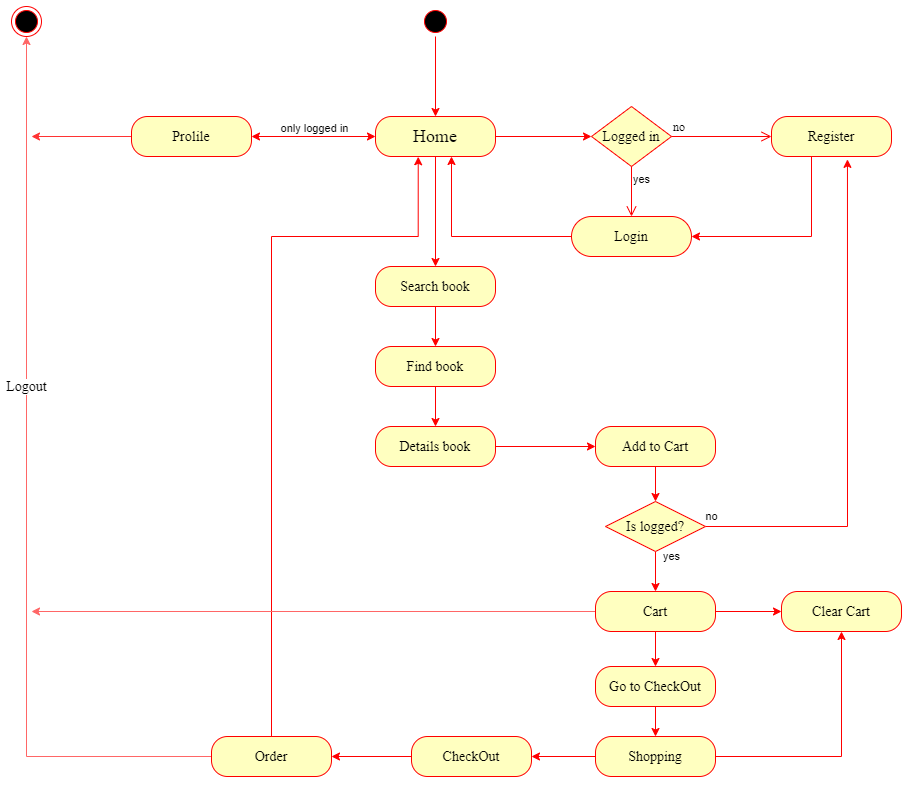

The diagram above was exported from draw.io. Its source (the exported page's mxGraphModel, read from the mxfile embedded in the PNG):
<mxGraphModel dx="1833" dy="1650" grid="0" gridSize="10" guides="1" tooltips="1" connect="1" arrows="1" fold="1" page="1" pageScale="1" pageWidth="827" pageHeight="1169" math="0" shadow="0">
  <root>
    <mxCell id="KS5STjqdnQkoti6hXjsR-0" />
    <mxCell id="KS5STjqdnQkoti6hXjsR-1" parent="KS5STjqdnQkoti6hXjsR-0" />
    <mxCell id="qEQJGwHLCpnpR6YNQdrJ-0" value="" style="edgeStyle=orthogonalEdgeStyle;rounded=0;orthogonalLoop=1;jettySize=auto;html=1;strokeColor=#FF0000;" parent="KS5STjqdnQkoti6hXjsR-1" source="qEQJGwHLCpnpR6YNQdrJ-1" target="qEQJGwHLCpnpR6YNQdrJ-6" edge="1">
      <mxGeometry relative="1" as="geometry" />
    </mxCell>
    <mxCell id="qEQJGwHLCpnpR6YNQdrJ-1" value="" style="ellipse;html=1;shape=startState;fillColor=#000000;strokeColor=#ff0000;" parent="KS5STjqdnQkoti6hXjsR-1" vertex="1">
      <mxGeometry x="399" y="-20" width="30" height="30" as="geometry" />
    </mxCell>
    <mxCell id="S0EJLObHAa3HZ8z0sdsg-9" value="" style="edgeStyle=orthogonalEdgeStyle;rounded=0;orthogonalLoop=1;jettySize=auto;html=1;strokeColor=#FF0000;" edge="1" parent="KS5STjqdnQkoti6hXjsR-1" source="qEQJGwHLCpnpR6YNQdrJ-6" target="S0EJLObHAa3HZ8z0sdsg-6">
      <mxGeometry relative="1" as="geometry" />
    </mxCell>
    <mxCell id="kcLTPoGf-tI6kRwI5zCP-5" value="" style="edgeStyle=orthogonalEdgeStyle;rounded=0;orthogonalLoop=1;jettySize=auto;html=1;strokeColor=#FF0000;" edge="1" parent="KS5STjqdnQkoti6hXjsR-1" source="qEQJGwHLCpnpR6YNQdrJ-6" target="qEQJGwHLCpnpR6YNQdrJ-26">
      <mxGeometry relative="1" as="geometry" />
    </mxCell>
    <mxCell id="qEQJGwHLCpnpR6YNQdrJ-6" value="&lt;font face=&quot;Times New Roman&quot; style=&quot;font-size: 18px&quot;&gt;Home&lt;/font&gt;" style="rounded=1;whiteSpace=wrap;html=1;arcSize=40;fontColor=#000000;fillColor=#ffffc0;strokeColor=#ff0000;" parent="KS5STjqdnQkoti6hXjsR-1" vertex="1">
      <mxGeometry x="354" y="90" width="120" height="40" as="geometry" />
    </mxCell>
    <mxCell id="qEQJGwHLCpnpR6YNQdrJ-16" value="" style="edgeStyle=orthogonalEdgeStyle;rounded=0;orthogonalLoop=1;jettySize=auto;html=1;strokeColor=#FF0000;" parent="KS5STjqdnQkoti6hXjsR-1" source="qEQJGwHLCpnpR6YNQdrJ-17" target="qEQJGwHLCpnpR6YNQdrJ-18" edge="1">
      <mxGeometry relative="1" as="geometry" />
    </mxCell>
    <mxCell id="qEQJGwHLCpnpR6YNQdrJ-17" value="&lt;font face=&quot;Times New Roman&quot; style=&quot;font-size: 14px&quot;&gt;CheckOut&lt;/font&gt;" style="rounded=1;whiteSpace=wrap;html=1;arcSize=40;fontColor=#000000;fillColor=#ffffc0;strokeColor=#ff0000;" parent="KS5STjqdnQkoti6hXjsR-1" vertex="1">
      <mxGeometry x="390" y="710" width="120" height="40" as="geometry" />
    </mxCell>
    <mxCell id="kcLTPoGf-tI6kRwI5zCP-10" value="" style="edgeStyle=orthogonalEdgeStyle;rounded=0;orthogonalLoop=1;jettySize=auto;html=1;strokeColor=#FF0000;entryX=0.356;entryY=1.006;entryDx=0;entryDy=0;entryPerimeter=0;" edge="1" parent="KS5STjqdnQkoti6hXjsR-1" source="qEQJGwHLCpnpR6YNQdrJ-18" target="qEQJGwHLCpnpR6YNQdrJ-6">
      <mxGeometry relative="1" as="geometry">
        <mxPoint x="380" y="140" as="targetPoint" />
        <Array as="points">
          <mxPoint x="250" y="210" />
          <mxPoint x="397" y="210" />
        </Array>
      </mxGeometry>
    </mxCell>
    <mxCell id="kcLTPoGf-tI6kRwI5zCP-12" value="&lt;font face=&quot;Times New Roman&quot; style=&quot;font-size: 14px&quot;&gt;Logout&lt;/font&gt;" style="edgeStyle=orthogonalEdgeStyle;rounded=0;orthogonalLoop=1;jettySize=auto;html=1;strokeColor=#FF6666;entryX=0.5;entryY=1;entryDx=0;entryDy=0;" edge="1" parent="KS5STjqdnQkoti6hXjsR-1" source="qEQJGwHLCpnpR6YNQdrJ-18" target="qEQJGwHLCpnpR6YNQdrJ-41">
      <mxGeometry x="0.2265" relative="1" as="geometry">
        <mxPoint y="40.00000000000023" as="targetPoint" />
        <mxPoint as="offset" />
      </mxGeometry>
    </mxCell>
    <mxCell id="qEQJGwHLCpnpR6YNQdrJ-18" value="&lt;font face=&quot;Times New Roman&quot; style=&quot;font-size: 14px&quot;&gt;Order&lt;/font&gt;" style="rounded=1;whiteSpace=wrap;html=1;arcSize=40;fontColor=#000000;fillColor=#ffffc0;strokeColor=#ff0000;" parent="KS5STjqdnQkoti6hXjsR-1" vertex="1">
      <mxGeometry x="190" y="710" width="120" height="40" as="geometry" />
    </mxCell>
    <mxCell id="qEQJGwHLCpnpR6YNQdrJ-21" value="&lt;font style=&quot;font-size: 14px&quot; face=&quot;Times New Roman&quot;&gt;Clear Cart&lt;/font&gt;" style="rounded=1;whiteSpace=wrap;html=1;arcSize=40;fontColor=#000000;fillColor=#ffffc0;strokeColor=#ff0000;" parent="KS5STjqdnQkoti6hXjsR-1" vertex="1">
      <mxGeometry x="760" y="565" width="120" height="40" as="geometry" />
    </mxCell>
    <mxCell id="RjxjzPxBUCB8u4c9i9sf-1" value="" style="edgeStyle=orthogonalEdgeStyle;rounded=0;orthogonalLoop=1;jettySize=auto;html=1;strokeColor=#FF0000;" edge="1" parent="KS5STjqdnQkoti6hXjsR-1" source="qEQJGwHLCpnpR6YNQdrJ-26" target="RjxjzPxBUCB8u4c9i9sf-0">
      <mxGeometry relative="1" as="geometry" />
    </mxCell>
    <mxCell id="qEQJGwHLCpnpR6YNQdrJ-26" value="&lt;font style=&quot;font-size: 14px&quot; face=&quot;Times New Roman&quot;&gt;Search book&lt;/font&gt;" style="rounded=1;whiteSpace=wrap;html=1;arcSize=40;fontColor=#000000;fillColor=#ffffc0;strokeColor=#ff0000;" parent="KS5STjqdnQkoti6hXjsR-1" vertex="1">
      <mxGeometry x="354" y="240" width="120" height="40" as="geometry" />
    </mxCell>
    <mxCell id="OsroXswdM6tF9Ov4njQd-12" value="yes" style="edgeStyle=orthogonalEdgeStyle;rounded=0;orthogonalLoop=1;jettySize=auto;html=1;strokeColor=#FF0000;entryX=0.5;entryY=0;entryDx=0;entryDy=0;" edge="1" parent="KS5STjqdnQkoti6hXjsR-1" source="3YusigqHATZwrWNPuAf3-19" target="3YusigqHATZwrWNPuAf3-26">
      <mxGeometry x="-0.7222" y="16" relative="1" as="geometry">
        <mxPoint x="414" y="492" as="targetPoint" />
        <mxPoint y="-1" as="offset" />
      </mxGeometry>
    </mxCell>
    <mxCell id="qEQJGwHLCpnpR6YNQdrJ-29" value="&lt;font face=&quot;Times New Roman&quot; style=&quot;font-size: 14px&quot;&gt;Add to Cart&lt;/font&gt;" style="rounded=1;whiteSpace=wrap;html=1;arcSize=40;fontColor=#000000;fillColor=#ffffc0;strokeColor=#ff0000;" parent="KS5STjqdnQkoti6hXjsR-1" vertex="1">
      <mxGeometry x="574" y="400" width="120" height="40" as="geometry" />
    </mxCell>
    <mxCell id="S0EJLObHAa3HZ8z0sdsg-10" value="" style="edgeStyle=orthogonalEdgeStyle;rounded=0;orthogonalLoop=1;jettySize=auto;html=1;strokeColor=#FF0000;entryX=1;entryY=0.5;entryDx=0;entryDy=0;" edge="1" parent="KS5STjqdnQkoti6hXjsR-1" source="qEQJGwHLCpnpR6YNQdrJ-31" target="qEQJGwHLCpnpR6YNQdrJ-35">
      <mxGeometry relative="1" as="geometry">
        <Array as="points">
          <mxPoint x="790" y="210" />
        </Array>
      </mxGeometry>
    </mxCell>
    <mxCell id="qEQJGwHLCpnpR6YNQdrJ-31" value="&lt;font style=&quot;font-size: 14px&quot; face=&quot;Times New Roman&quot;&gt;Register&lt;/font&gt;" style="rounded=1;whiteSpace=wrap;html=1;arcSize=40;fontColor=#000000;fillColor=#ffffc0;strokeColor=#ff0000;" parent="KS5STjqdnQkoti6hXjsR-1" vertex="1">
      <mxGeometry x="750" y="90" width="120" height="40" as="geometry" />
    </mxCell>
    <mxCell id="OsroXswdM6tF9Ov4njQd-4" value="" style="edgeStyle=orthogonalEdgeStyle;rounded=0;orthogonalLoop=1;jettySize=auto;html=1;strokeColor=#FF0000;" edge="1" parent="KS5STjqdnQkoti6hXjsR-1" source="qEQJGwHLCpnpR6YNQdrJ-35" target="qEQJGwHLCpnpR6YNQdrJ-6">
      <mxGeometry relative="1" as="geometry">
        <mxPoint x="432" y="129" as="targetPoint" />
        <Array as="points">
          <mxPoint x="430" y="210" />
        </Array>
      </mxGeometry>
    </mxCell>
    <mxCell id="qEQJGwHLCpnpR6YNQdrJ-35" value="&lt;font style=&quot;font-size: 14px&quot; face=&quot;Times New Roman&quot;&gt;Login&lt;/font&gt;" style="rounded=1;whiteSpace=wrap;html=1;arcSize=50;fontColor=#000000;fillColor=#ffffc0;strokeColor=#ff0000;" parent="KS5STjqdnQkoti6hXjsR-1" vertex="1">
      <mxGeometry x="550" y="190" width="120" height="40" as="geometry" />
    </mxCell>
    <mxCell id="qEQJGwHLCpnpR6YNQdrJ-41" value="" style="ellipse;html=1;shape=endState;fillColor=#000000;strokeColor=#ff0000;" parent="KS5STjqdnQkoti6hXjsR-1" vertex="1">
      <mxGeometry x="-10" y="-20" width="30" height="30" as="geometry" />
    </mxCell>
    <mxCell id="S0EJLObHAa3HZ8z0sdsg-6" value="&lt;font face=&quot;Times New Roman&quot; style=&quot;font-size: 14px&quot;&gt;Logged in&lt;/font&gt;" style="rhombus;whiteSpace=wrap;html=1;fillColor=#ffffc0;strokeColor=#ff0000;" vertex="1" parent="KS5STjqdnQkoti6hXjsR-1">
      <mxGeometry x="570" y="80" width="80" height="60" as="geometry" />
    </mxCell>
    <mxCell id="S0EJLObHAa3HZ8z0sdsg-7" value="&lt;font face=&quot;Times New Roman&quot; style=&quot;font-size: 12px&quot;&gt;no&lt;/font&gt;" style="edgeStyle=orthogonalEdgeStyle;html=1;align=left;verticalAlign=bottom;endArrow=open;endSize=8;strokeColor=#ff0000;entryX=0;entryY=0.5;entryDx=0;entryDy=0;" edge="1" source="S0EJLObHAa3HZ8z0sdsg-6" parent="KS5STjqdnQkoti6hXjsR-1" target="qEQJGwHLCpnpR6YNQdrJ-31">
      <mxGeometry x="-1" relative="1" as="geometry">
        <mxPoint x="710" y="110" as="targetPoint" />
      </mxGeometry>
    </mxCell>
    <mxCell id="S0EJLObHAa3HZ8z0sdsg-8" value="yes" style="edgeStyle=orthogonalEdgeStyle;html=1;align=left;verticalAlign=top;endArrow=open;endSize=8;strokeColor=#ff0000;entryX=0.5;entryY=0;entryDx=0;entryDy=0;" edge="1" source="S0EJLObHAa3HZ8z0sdsg-6" parent="KS5STjqdnQkoti6hXjsR-1" target="qEQJGwHLCpnpR6YNQdrJ-35">
      <mxGeometry x="-1" relative="1" as="geometry">
        <mxPoint x="414" y="290" as="targetPoint" />
        <Array as="points" />
      </mxGeometry>
    </mxCell>
    <mxCell id="RjxjzPxBUCB8u4c9i9sf-3" value="" style="edgeStyle=orthogonalEdgeStyle;rounded=0;orthogonalLoop=1;jettySize=auto;html=1;strokeColor=#FF0000;" edge="1" parent="KS5STjqdnQkoti6hXjsR-1" source="RjxjzPxBUCB8u4c9i9sf-0" target="RjxjzPxBUCB8u4c9i9sf-2">
      <mxGeometry relative="1" as="geometry" />
    </mxCell>
    <mxCell id="RjxjzPxBUCB8u4c9i9sf-0" value="&lt;font face=&quot;Times New Roman&quot; style=&quot;font-size: 14px&quot;&gt;Find book&lt;/font&gt;" style="rounded=1;whiteSpace=wrap;html=1;arcSize=40;fontColor=#000000;fillColor=#ffffc0;strokeColor=#ff0000;" vertex="1" parent="KS5STjqdnQkoti6hXjsR-1">
      <mxGeometry x="354" y="320" width="120" height="40" as="geometry" />
    </mxCell>
    <mxCell id="OsroXswdM6tF9Ov4njQd-10" value="" style="edgeStyle=orthogonalEdgeStyle;rounded=0;orthogonalLoop=1;jettySize=auto;html=1;strokeColor=#FF0000;" edge="1" parent="KS5STjqdnQkoti6hXjsR-1" source="RjxjzPxBUCB8u4c9i9sf-2" target="qEQJGwHLCpnpR6YNQdrJ-29">
      <mxGeometry relative="1" as="geometry" />
    </mxCell>
    <mxCell id="RjxjzPxBUCB8u4c9i9sf-2" value="&lt;font face=&quot;Times New Roman&quot; style=&quot;font-size: 14px&quot;&gt;Details book&lt;/font&gt;" style="rounded=1;whiteSpace=wrap;html=1;arcSize=40;fontColor=#000000;fillColor=#ffffc0;strokeColor=#ff0000;" vertex="1" parent="KS5STjqdnQkoti6hXjsR-1">
      <mxGeometry x="354" y="400" width="120" height="40" as="geometry" />
    </mxCell>
    <mxCell id="3YusigqHATZwrWNPuAf3-35" value="" style="edgeStyle=orthogonalEdgeStyle;rounded=0;orthogonalLoop=1;jettySize=auto;html=1;strokeColor=#FF0000;" edge="1" parent="KS5STjqdnQkoti6hXjsR-1" source="qEQJGwHLCpnpR6YNQdrJ-40" target="3YusigqHATZwrWNPuAf3-31">
      <mxGeometry relative="1" as="geometry" />
    </mxCell>
    <mxCell id="qEQJGwHLCpnpR6YNQdrJ-40" value="&lt;font face=&quot;Times New Roman&quot; style=&quot;font-size: 14px&quot;&gt;Go to CheckOut&lt;/font&gt;" style="rounded=1;whiteSpace=wrap;html=1;arcSize=40;fontColor=#000000;fillColor=#ffffc0;strokeColor=#ff0000;" parent="KS5STjqdnQkoti6hXjsR-1" vertex="1">
      <mxGeometry x="574" y="640" width="120" height="40" as="geometry" />
    </mxCell>
    <mxCell id="32BiRMs9DV9AThc-VggJ-4" value="" style="endArrow=classic;html=1;strokeColor=#FF0000;exitX=0.5;exitY=1;exitDx=0;exitDy=0;entryX=0.5;entryY=0;entryDx=0;entryDy=0;" edge="1" parent="KS5STjqdnQkoti6hXjsR-1" source="3YusigqHATZwrWNPuAf3-26" target="qEQJGwHLCpnpR6YNQdrJ-40">
      <mxGeometry width="50" height="50" relative="1" as="geometry">
        <mxPoint x="414" y="557" as="sourcePoint" />
        <mxPoint x="460" y="460" as="targetPoint" />
      </mxGeometry>
    </mxCell>
    <mxCell id="kcLTPoGf-tI6kRwI5zCP-17" value="" style="edgeStyle=orthogonalEdgeStyle;rounded=0;orthogonalLoop=1;jettySize=auto;html=1;strokeColor=#FF3333;" edge="1" parent="KS5STjqdnQkoti6hXjsR-1" source="3YusigqHATZwrWNPuAf3-14">
      <mxGeometry relative="1" as="geometry">
        <mxPoint x="10" y="110" as="targetPoint" />
      </mxGeometry>
    </mxCell>
    <mxCell id="3YusigqHATZwrWNPuAf3-14" value="&lt;font face=&quot;Times New Roman&quot; style=&quot;font-size: 14px&quot;&gt;Prolile&lt;/font&gt;" style="whiteSpace=wrap;html=1;rounded=1;strokeColor=#ff0000;fillColor=#ffffc0;arcSize=40;" vertex="1" parent="KS5STjqdnQkoti6hXjsR-1">
      <mxGeometry x="110" y="90" width="120" height="40" as="geometry" />
    </mxCell>
    <mxCell id="3YusigqHATZwrWNPuAf3-23" value="no" style="edgeStyle=orthogonalEdgeStyle;rounded=0;orthogonalLoop=1;jettySize=auto;html=1;strokeColor=#FF0000;entryX=0.633;entryY=1.072;entryDx=0;entryDy=0;entryPerimeter=0;" edge="1" parent="KS5STjqdnQkoti6hXjsR-1" source="3YusigqHATZwrWNPuAf3-19" target="qEQJGwHLCpnpR6YNQdrJ-31">
      <mxGeometry x="-0.4028" y="136" relative="1" as="geometry">
        <mxPoint x="534" y="400" as="targetPoint" />
        <mxPoint as="offset" />
      </mxGeometry>
    </mxCell>
    <mxCell id="3YusigqHATZwrWNPuAf3-19" value="&lt;font face=&quot;Times New Roman&quot; style=&quot;font-size: 14px&quot;&gt;Is logged?&lt;/font&gt;" style="rhombus;whiteSpace=wrap;html=1;fillColor=#ffffc0;strokeColor=#ff0000;" vertex="1" parent="KS5STjqdnQkoti6hXjsR-1">
      <mxGeometry x="584" y="475" width="100" height="50" as="geometry" />
    </mxCell>
    <mxCell id="3YusigqHATZwrWNPuAf3-20" value="" style="edgeStyle=orthogonalEdgeStyle;rounded=0;orthogonalLoop=1;jettySize=auto;html=1;strokeColor=#FF0000;" edge="1" parent="KS5STjqdnQkoti6hXjsR-1" source="qEQJGwHLCpnpR6YNQdrJ-29" target="3YusigqHATZwrWNPuAf3-19">
      <mxGeometry relative="1" as="geometry">
        <mxPoint x="260" y="400" as="sourcePoint" />
        <mxPoint x="414" y="492" as="targetPoint" />
      </mxGeometry>
    </mxCell>
    <mxCell id="3YusigqHATZwrWNPuAf3-28" value="" style="edgeStyle=orthogonalEdgeStyle;rounded=0;orthogonalLoop=1;jettySize=auto;html=1;strokeColor=#FF0000;" edge="1" parent="KS5STjqdnQkoti6hXjsR-1" source="3YusigqHATZwrWNPuAf3-26" target="qEQJGwHLCpnpR6YNQdrJ-21">
      <mxGeometry relative="1" as="geometry" />
    </mxCell>
    <mxCell id="kcLTPoGf-tI6kRwI5zCP-15" value="" style="edgeStyle=orthogonalEdgeStyle;rounded=0;orthogonalLoop=1;jettySize=auto;html=1;strokeColor=#FF6666;" edge="1" parent="KS5STjqdnQkoti6hXjsR-1" source="3YusigqHATZwrWNPuAf3-26">
      <mxGeometry relative="1" as="geometry">
        <mxPoint x="10" y="585" as="targetPoint" />
      </mxGeometry>
    </mxCell>
    <mxCell id="3YusigqHATZwrWNPuAf3-26" value="&lt;font face=&quot;Times New Roman&quot;&gt;&lt;span style=&quot;font-size: 14px&quot;&gt;Cart&lt;/span&gt;&lt;/font&gt;" style="rounded=1;whiteSpace=wrap;html=1;arcSize=40;fontColor=#000000;fillColor=#ffffc0;strokeColor=#ff0000;" vertex="1" parent="KS5STjqdnQkoti6hXjsR-1">
      <mxGeometry x="574" y="565" width="120" height="40" as="geometry" />
    </mxCell>
    <mxCell id="3YusigqHATZwrWNPuAf3-33" value="" style="edgeStyle=orthogonalEdgeStyle;rounded=0;orthogonalLoop=1;jettySize=auto;html=1;strokeColor=#FF0000;" edge="1" parent="KS5STjqdnQkoti6hXjsR-1" source="3YusigqHATZwrWNPuAf3-31" target="qEQJGwHLCpnpR6YNQdrJ-17">
      <mxGeometry relative="1" as="geometry" />
    </mxCell>
    <mxCell id="3YusigqHATZwrWNPuAf3-34" value="" style="edgeStyle=orthogonalEdgeStyle;rounded=0;orthogonalLoop=1;jettySize=auto;html=1;strokeColor=#FF0000;" edge="1" parent="KS5STjqdnQkoti6hXjsR-1" source="3YusigqHATZwrWNPuAf3-31" target="qEQJGwHLCpnpR6YNQdrJ-21">
      <mxGeometry relative="1" as="geometry" />
    </mxCell>
    <mxCell id="3YusigqHATZwrWNPuAf3-31" value="&lt;span style=&quot;font-family: &amp;#34;times new roman&amp;#34; ; font-size: 14px&quot;&gt;Shopping&lt;/span&gt;" style="rounded=1;whiteSpace=wrap;html=1;arcSize=40;fontColor=#000000;fillColor=#ffffc0;strokeColor=#ff0000;" vertex="1" parent="KS5STjqdnQkoti6hXjsR-1">
      <mxGeometry x="574" y="710" width="120" height="40" as="geometry" />
    </mxCell>
    <mxCell id="kcLTPoGf-tI6kRwI5zCP-6" value="" style="endArrow=classic;startArrow=classic;html=1;strokeColor=#FF0000;exitX=1;exitY=0.5;exitDx=0;exitDy=0;" edge="1" parent="KS5STjqdnQkoti6hXjsR-1" source="3YusigqHATZwrWNPuAf3-14">
      <mxGeometry width="50" height="50" relative="1" as="geometry">
        <mxPoint x="304" y="160" as="sourcePoint" />
        <mxPoint x="354" y="110" as="targetPoint" />
      </mxGeometry>
    </mxCell>
    <mxCell id="kcLTPoGf-tI6kRwI5zCP-7" value="only logged in" style="edgeLabel;html=1;align=center;verticalAlign=middle;resizable=0;points=[];" vertex="1" connectable="0" parent="kcLTPoGf-tI6kRwI5zCP-6">
      <mxGeometry x="-0.3345" y="3" relative="1" as="geometry">
        <mxPoint x="21" y="-6" as="offset" />
      </mxGeometry>
    </mxCell>
    <mxCell id="kcLTPoGf-tI6kRwI5zCP-8" style="edgeStyle=orthogonalEdgeStyle;rounded=0;orthogonalLoop=1;jettySize=auto;html=1;exitX=0.5;exitY=1;exitDx=0;exitDy=0;strokeColor=#FF0000;" edge="1" parent="KS5STjqdnQkoti6hXjsR-1" source="qEQJGwHLCpnpR6YNQdrJ-17" target="qEQJGwHLCpnpR6YNQdrJ-17">
      <mxGeometry relative="1" as="geometry" />
    </mxCell>
  </root>
</mxGraphModel>